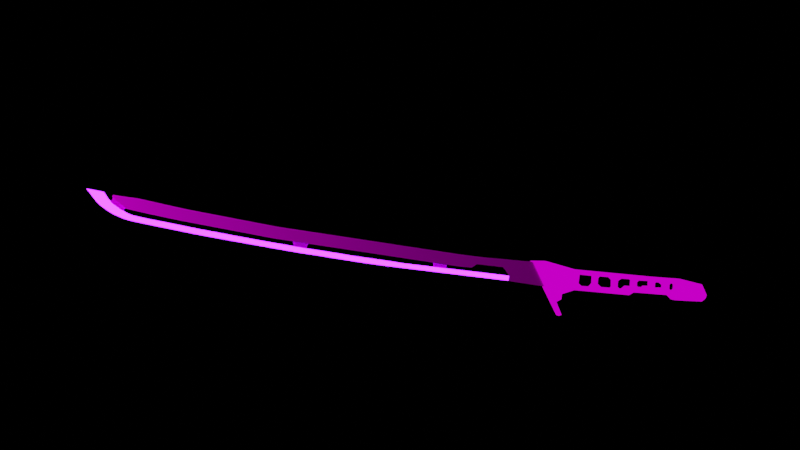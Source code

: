 # Source: ThermalKatana.blend  (saved by Blender 2.91.10; exported with 4.5.12 LTS)
import bpy
from mathutils import Matrix  # noqa: F401  (used for matrix-valued properties, if any)

bpy.ops.wm.read_factory_settings(use_empty=True)
scene = bpy.context.scene
scene.name = 'Scene'

# ---- collections
col_collection = bpy.data.collections.new('Collection'); scene.collection.children.link(col_collection)

# ---- images (referenced by path relative to the original .blend; pixels are not part of the script)
import os
ASSET_DIR = os.environ.get("B2B_ASSET_DIR", "")  # directory of the original .blend (textures are referenced by path, not embedded)
HERE = os.path.dirname(os.path.abspath(__file__))  # packed textures are extracted next to this script under _unpacked/

def load_image(name, relpath, width, height, colorspace="sRGB"):
    """Load a texture the original file referenced (path relative to the .blend, or extracted next to this script)."""
    p = next((c for c in (os.path.join(HERE, relpath), os.path.join(ASSET_DIR, relpath)) if relpath and os.path.exists(c)), "")
    if p:
        img = bpy.data.images.load(p, check_existing=True)
        img.name = name
    else:  # same state as the original file: an image datablock whose file is absent (Cycles renders it pink)
        img = bpy.data.images.new(name, width, height)
        img.source = "FILE"
        img.filepath = "//" + (relpath or name)
    img.colorspace_settings.name = colorspace
    return img
img_download__1__png = load_image('download (1).png', 'download (1).png', 1024, 1024, 'sRGB')

# ---- materials (node trees are filled in below, after node groups)
mat_handle = bpy.data.materials.new('handle')
mat_handle.use_transparent_shadow = False
mat_steel = bpy.data.materials.new('Steel')
mat_steel.use_transparent_shadow = False
mat_thermal = bpy.data.materials.new('Thermal')
mat_thermal.use_transparent_shadow = False

# ---- material node trees
mat_handle.use_nodes = True; mat_handle.node_tree.nodes.clear()
_N = mat_handle.node_tree.nodes; _L = mat_handle.node_tree.links
n0 = _N.new('ShaderNodeOutputMaterial'); n0.name = 'Material Output'; n0.location = (438, 175)
n1 = _N.new('ShaderNodeBackground'); n1.name = 'Background'; n1.location = (221, 138)
n1.inputs[1].default_value = 0.8
n2 = _N.new('ShaderNodeHueSaturation'); n2.name = 'Hue Saturation Value'; n2.location = (51, 25)
n2.inputs[1].default_value = 2.0
n2.inputs[2].default_value = 2.0
n3 = _N.new('ShaderNodeTexImage'); n3.name = 'Image Texture'; n3.location = (-355, 143)
n3.image = img_download__1__png
_L.new(n1.outputs[0], n0.inputs[0])
_L.new(n3.outputs[0], n1.inputs[0])
n0.is_active_output = True
mat_steel.use_nodes = True; mat_steel.node_tree.nodes.clear()
_N = mat_steel.node_tree.nodes; _L = mat_steel.node_tree.links
n0 = _N.new('ShaderNodeOutputMaterial'); n0.name = 'Material Output'; n0.location = (300, 300)
n1 = _N.new('ShaderNodeTexImage'); n1.name = 'Image Texture'; n1.location = (-365, 312)
n1.image = img_download__1__png
n2 = _N.new('ShaderNodeBsdfDiffuse'); n2.name = 'Diffuse BSDF'; n2.location = (36, 291)
n2.inputs[1].default_value = 1.0
_L.new(n1.outputs[0], n2.inputs[0])
_L.new(n2.outputs[0], n0.inputs[0])
n0.is_active_output = True
mat_thermal.use_nodes = True; mat_thermal.node_tree.nodes.clear()
_N = mat_thermal.node_tree.nodes; _L = mat_thermal.node_tree.links
n0 = _N.new('ShaderNodeOutputMaterial'); n0.name = 'Material Output'; n0.location = (287, 181)
n1 = _N.new('ShaderNodeEmission'); n1.name = 'Emission'; n1.location = (-12, 186)
n1.inputs[0].default_value = (0.04625, 0.001765, 0.1796, 1.0)
n1.inputs[1].default_value = 95.2
_L.new(n1.outputs[0], n0.inputs[0])
n0.is_active_output = True

# ---- world
world_world = bpy.data.worlds.new('World'); scene.world = world_world
world_world.use_nodes = True; world_world.node_tree.nodes.clear()
_N = world_world.node_tree.nodes; _L = world_world.node_tree.links
n0 = _N.new('ShaderNodeOutputWorld'); n0.name = 'World Output'; n0.location = (300, 300)
n1 = _N.new('ShaderNodeBackground'); n1.name = 'Background'; n1.location = (10, 300)
n1.inputs[0].default_value = (0.0, 0.0, 0.0, 1.0)
_L.new(n1.outputs[0], n0.inputs[0])
n0.is_active_output = True
world_world.color = (0.05088, 0.05088, 0.05088)
world_world.use_sun_shadow = False
world_world.sun_shadow_jitter_overblur = 0.0

# ---- cameras
cam_camera = bpy.data.cameras.new('Camera')
cam_camera.clip_end = 100.0
cam_camera.ortho_scale = 7.314

# ---- lights
light_light = bpy.data.lights.new('Light', 'POINT')
light_light.transmission_factor = 0.0
light_light.energy = 1000.0
light_light.shadow_soft_size = 0.1
light_light.shadow_maximum_resolution = 0.006
light_light.use_absolute_resolution = True

# ---- meshes
me_cube = bpy.data.meshes.new('Cube')
me_cube.from_pydata([(10.6, 1.01, -1.004), (10.6, -1.0, -1.0), (8.599, 1.01, -1.004), (8.599, -1.0, -1.0), (10.6, 2.106, 0.2328), (8.599, 2.107, 0.2322), (10.6, -1.505, -2.841), (8.599, -1.505, -2.841), (10.6, 2.353, 1.007), (10.6, 2.388, 0.375), (8.599, 2.353, 1.007), (8.599, 2.388, 0.3749), (10.6, 3.606, -0.6302), (10.6, 2.988, -0.6952), (8.599, 3.606, -0.6302), (8.599, 2.988, -0.6952), (10.6, 3.617, -1.222), (10.6, 3.051, -2.007), (8.599, 3.617, -1.222), (8.599, 3.051, -2.007), (10.6, 2.646, -0.7999), (8.599, 2.646, -0.7999), (10.6, 2.107, 0.2325), (8.599, 2.107, 0.2325), (10.6, -0.465, -2.667), (8.599, -0.465, -2.667), (10.6, 1.01, -1.004), (8.599, 1.01, -1.004), (10.6, -0.4638, -2.667), (8.599, -0.4638, -2.667), (10.6, -1.889, 1.036), (10.6, -2.52, 0.0004282), (8.599, -1.889, 1.036), (8.599, -2.52, 0.0004282), (10.6, -3.634, 0.7291), (10.6, -3.446, -0.1458), (8.599, -3.634, 0.7291), (8.599, -3.446, -0.1458), (10.6, -2.123, -0.8827), (8.599, -2.123, -0.8827), (10.6, -2.244, -0.2023), (8.599, -2.244, -0.2023), (10.6, -3.265, -1.395), (10.6, -2.277, -1.22), (8.599, -2.277, -1.22), (10.6, -4.524, 0.5953), (8.599, -4.524, 0.5953), (8.599, -3.265, -1.395), (10.6, -3.605, -0.4227), (8.599, -3.605, -0.4227), (10.6, -6.467, 0.2818), (10.6, -3.956, -0.6744), (8.599, -6.467, 0.2818), (8.599, -3.956, -0.6744), (8.599, -3.272, -1.39), (10.6, -3.49, -1.106), (8.599, -3.49, -1.106), (10.6, -3.903, -1.267), (8.599, -3.903, -1.267), (8.599, -3.113, -2.263), (10.6, -3.113, -2.263), (10.6, -3.272, -1.39), (10.6, -1.505, -2.842), (8.599, -1.505, -2.842), (10.6, -1.976, -2.921), (8.599, -1.976, -2.921), (10.6, -5.245, -2.616), (8.599, -5.245, -2.616), (10.6, -4.087, -0.6257), (8.599, -4.087, -0.6257), (10.6, -4.361, -1.724), (8.599, -4.361, -1.724), (10.6, -4.382, -0.7212), (8.599, -4.382, -0.7212), (10.6, -4.301, -1.246), (8.599, -4.301, -1.246), (10.6, -4.995, -0.2801), (8.599, -4.995, -0.2801), (10.6, -5.244, -2.615), (8.599, -5.244, -2.615), (10.6, -5.163, -1.418), (8.599, -5.163, -1.418), (10.6, -6.906, -2.864), (8.599, -6.906, -2.864), (10.6, -5.398, -1.661), (8.599, -5.398, -1.661), (8.599, -6.284, -0.7726), (10.6, -6.284, -0.7726), (10.6, -6.158, -1.495), (8.599, -6.158, -1.495), (10.6, -5.07, -0.4046), (8.599, -5.07, -0.4046), (10.6, -6.466, 0.2812), (8.599, -6.466, 0.2812), (10.6, -6.113, -0.5648), (8.599, -6.113, -0.5648), (10.6, -21.18, -1.789), (8.599, -21.18, -1.789), (8.599, -7.818, -1.724), (8.599, -6.907, -2.859), (10.6, -7.818, -1.724), (10.6, -6.907, -2.859), (10.6, -7.993, -2.024), (10.6, -6.905, -2.858), (8.599, -7.993, -2.024), (8.599, -6.905, -2.858), (8.599, -9.177, -2.219), (10.6, -6.853, -1.512), (10.6, -9.177, -2.219), (8.599, -6.853, -1.512), (10.6, -9.752, -3.314), (8.599, -9.752, -3.314), (8.599, -9.469, -1.993), (10.6, -9.469, -1.993), (10.6, -9.87, -1.98), (8.599, -9.87, -1.98), (8.599, -9.596, -1.403), (10.6, -9.596, -1.403), (8.599, -10.25, -1.149), (8.599, -9.354, -0.996), (10.6, -9.354, -0.996), (10.6, -10.55, -0.8883), (8.599, -10.55, -0.8883), (8.599, -7.04, -0.5906), (10.6, -7.04, -0.5906), (10.6, -10.12, -2.327), (8.599, -10.12, -2.327), (10.6, -9.752, -3.314), (8.599, -9.752, -3.314), (10.6, -11.1, -2.486), (8.599, -11.1, -2.486), (10.6, -10.52, -3.995), (8.599, -10.52, -3.995), (10.6, -11.61, -3.14), (8.599, -11.61, -3.14), (10.6, -12.42, -3.303), (8.599, -12.42, -3.303), (10.6, -10.31, -1.194), (8.599, -10.31, -1.194), (10.6, -10.75, -1.111), (8.599, -10.75, -1.111), (10.6, -12.71, -1.071), (10.6, -12.57, -1.411), (8.599, -12.57, -1.411), (10.6, -14.57, -1.229), (8.599, -14.57, -1.229), (10.6, -13.19, -3.703), (8.599, -13.19, -3.703), (10.6, -13.54, -3.231), (8.599, -13.54, -3.231), (10.6, -13.68, -3.475), (8.599, -13.68, -3.475), (10.6, -12.91, -3.029), (8.599, -12.91, -3.029), (10.6, -13.81, -2.026), (8.599, -13.81, -2.026), (10.6, -13.08, -1.965), (8.599, -13.08, -1.965), (10.6, -14.45, -1.628), (8.599, -14.45, -1.628), (8.599, -17.67, -4.747), (10.6, -16.58, -1.946), (8.599, -16.58, -1.946), (10.6, -17.24, -3.453), (8.599, -17.24, -3.453), (10.6, -16.78, -2.375), (8.599, -16.78, -2.375), (10.6, -17.63, -4.162), (8.599, -17.63, -4.162), (10.6, -16.62, -3.356), (8.599, -16.62, -3.356), (8.599, -20.55, -5.416), (10.6, -20.55, -5.416), (10.6, -15.78, -3.809), (8.599, -15.78, -3.809), (10.6, -17.67, -4.747), (8.599, -20.77, -4.556), (8.599, -20.09, -4.04), (10.6, -20.09, -4.04), (10.6, -19.35, -4.469), (8.599, -19.35, -4.469), (10.6, -26.73, -1.558), (10.6, -17.5, -2.116), (8.599, -17.5, -2.116), (8.599, -26.73, -1.558), (8.599, -25.84, -4.695), (10.6, -20.26, -2.482), (8.599, -20.26, -2.482), (8.599, -17.61, -1.487), (8.599, -21.18, -1.789), (10.6, -21.18, -1.789), (10.6, -17.61, -1.487), (10.6, -25.96, -6.093), (8.599, -25.96, -6.093), (8.599, -29.17, -2.105), (10.6, -29.17, -2.105), (10.6, -21.79, -10.27), (8.599, -21.79, -10.27), (10.6, -22.22, -10.56), (8.599, -22.22, -10.56), (10.6, -22.6, -6.626), (10.6, -25.84, -4.695), (8.599, -22.6, -6.627), (10.6, -22.49, -7.555), (10.6, -23.27, -8.231), (8.599, -23.27, -8.231), (8.599, -22.49, -7.555)], [], [(2, 0, 1, 3), (0, 2, 5, 4), (4, 5, 11, 9), (141, 144, 145, 122, 121), (101, 110, 111, 99), (14, 12, 16, 18), (9, 11, 15, 13), (10, 8, 12, 14), (149, 155, 159, 162, 188, 145, 157, 153, 136, 134, 130, 126, 138, 118, 119, 116, 112, 106, 104, 98, 109, 99, 111, 115, 128, 132, 171, 147, 160, 168, 170, 174, 151), (19, 18, 16, 17), (8, 30, 34, 45, 50, 51, 48, 35, 31, 40, 38, 43, 42, 6, 28, 26, 1, 0, 4, 9, 13, 20, 22, 24, 17, 16, 12), (20, 21, 23, 22), (10, 32, 30, 8), (13, 15, 21, 20), (22, 23, 25, 24), (27, 26, 28, 29), (6, 7, 29, 28), (3, 1, 26, 27), (131, 172, 171, 132), (38, 39, 44, 43), (47, 42, 43, 44), (85, 89, 86, 83, 79, 81), (33, 31, 35, 37), (157, 145, 144, 156), (39, 38, 40, 41), (7, 6, 42, 47), (31, 33, 41, 40), (37, 35, 48, 49), (51, 50, 52, 53), (48, 49, 56, 55), (56, 55, 61, 54), (76, 92, 93, 77, 69, 53, 51, 68), (61, 54, 63, 62), (59, 60, 64, 65), (62, 63, 65, 64), (46, 52, 50, 45, 34, 30, 32, 36), (58, 57, 66, 67), (73, 72, 74, 75), (19, 25, 23, 21, 15, 11, 5, 2, 3, 27, 29, 7, 47, 44, 39, 41, 33, 37, 49, 53, 52, 46, 36, 32, 10, 14, 18), (71, 79, 78, 70, 57, 58), (72, 73, 91, 90), (75, 74, 80, 81), (78, 79, 83, 82), (81, 80, 84, 85), (87, 86, 89, 88), (82, 83, 86, 87), (85, 84, 88, 89), (91, 90, 94, 95), (87, 86, 99, 101), (124, 123, 109, 107), (95, 94, 87, 86), (17, 24, 25, 19), (97, 96, 124, 123), (87, 124, 107, 103), (107, 109, 98, 100), (86, 87, 103, 105), (123, 86, 105, 109), (106, 108, 102, 104), (100, 98, 104, 102), (60, 59, 67, 66), (111, 110, 114, 115), (108, 106, 112, 113), (113, 112, 116, 117), (117, 116, 119, 120), (122, 121, 124, 123), (120, 119, 123, 124), (63, 54, 56, 49, 53, 69, 77, 93, 97, 123, 86, 95, 91, 73, 75, 81, 79, 71, 58, 67, 59, 65), (126, 125, 137, 138), (115, 114, 127, 128), (125, 126, 130, 129), (128, 127, 131, 132), (129, 130, 134, 133), (92, 96, 97, 93), (133, 134, 136, 135), (140, 139, 142, 143), (138, 137, 139, 140), (143, 142, 156, 157), (144, 145, 188, 191), (144, 145, 157, 156), (142, 141, 144, 156), (171, 172, 146, 147), (148, 149, 151, 150), (149, 148, 154, 155), (135, 136, 153, 152), (152, 153, 157, 156), (155, 154, 158, 159), (150, 151, 174, 173), (51, 48, 55, 61, 62, 64, 60, 66, 57, 70, 78, 82, 87, 88, 84, 80, 74, 72, 90, 76, 68), (162, 161, 165, 166), (118, 138, 140, 143, 157, 145, 122, 123, 119), (159, 158, 161, 162), (163, 164, 168, 167), (191, 188, 164, 163), (161, 191, 163, 165), (152, 156, 144, 191, 161, 158, 154, 148, 150, 173, 169, 165, 163, 167, 175, 146, 172, 131, 127, 114, 110, 101, 107, 100, 102, 108, 113, 117, 120, 124, 121, 141, 142, 139, 137, 125, 129, 133, 135), (175, 172, 171, 160, 147, 146), (166, 165, 169, 170), (170, 169, 173, 174), (175, 167, 179, 172), (168, 167, 179, 180), (168, 160, 171, 180), (179, 180, 177, 178), (171, 180, 177, 176), (166, 170, 168, 164, 188, 162), (178, 177, 187, 186), (181, 184, 194, 195), (192, 201, 196, 198), (187, 186, 182, 183), (201, 181, 195, 192), (182, 183, 188, 191), (181, 182, 191, 190), (184, 181, 190, 189), (188, 191, 190, 189), (192, 193, 194, 195), (87, 124, 96, 92, 76, 90, 94), (192, 193, 199, 198), (196, 197, 199, 198), (201, 185, 197, 196), (185, 201, 204, 205), (171, 172, 200, 202), (206, 203, 204, 205), (193, 194, 184, 189, 188, 183, 187, 177, 176, 171, 202, 206, 205, 185, 197, 199), (202, 200, 203, 206), (200, 203, 204, 201, 181, 182, 186, 178, 179, 172)])
_uv = me_cube.uv_layers.new(name='UVMap')
_uv.uv.foreach_set('vector', [0.7517, 0.6189, 0.476, 0.5977, 0.4928, 0.7581, 0.7241, 0.7759, 0.476, 0.5977, 0.7517, 0.6189, 0.7038, 0.5117, 0.531, 0.4984, 0.531, 0.4984, 0.7038, 0.5117, 0.7017, 0.4873, 0.5347, 0.4745, 0.5176, 1.688, 0.5148, 1.837, 0.6285, 1.846, 0.6449, 1.525, 0.5205, 1.515, 0.4058, 1.244, 0.4016, 1.475, 0.7659, 1.503, 0.7775, 1.273, 0.7643, 0.4093, 0.4778, 0.3872, 0.4135, 0.3894, 0.8281, 0.4213, 0.5347, 0.4745, 0.7017, 0.4873, 0.7594, 0.4587, 0.4793, 0.4371, 0.6863, 0.4803, 0.5505, 0.4698, 0.4778, 0.3872, 0.7643, 0.4093, 0.6941, 1.797, 0.6471, 1.798, 0.6353, 1.842, 0.6286, 2.015, 0.6167, 2.09, 0.6285, 1.846, 0.6506, 1.74, 0.6906, 1.744, 0.7146, 1.711, 0.715, 1.644, 0.6842, 1.593, 0.6873, 1.513, 0.6519, 1.51, 0.6513, 1.505, 0.6538, 1.432, 0.6612, 1.457, 0.6801, 1.456, 0.6924, 1.437, 0.696, 1.341, 0.6851, 1.323, 0.6861, 1.243, 0.7775, 1.273, 0.7659, 1.503, 0.676, 1.488, 0.7659, 1.503, 0.8476, 1.58, 0.77, 2.387, 0.7353, 1.778, 0.7535, 2.149, 0.6978, 2.133, 0.6657, 2.04, 0.7004, 1.982, 0.708, 1.812, 0.9538, 0.4865, 0.8281, 0.4213, 0.4135, 0.3894, 0.2841, 0.4349, 0.5505, 0.4698, 0.5515, 0.8054, 0.5465, 0.9474, 0.5443, 1.019, 0.5391, 1.177, 0.5182, 0.9896, 0.5245, 0.9589, 0.5309, 0.9431, 0.5332, 0.868, 0.5279, 0.8484, 0.5047, 0.8463, 0.4892, 0.8619, 0.486, 0.9422, 0.2595, 0.805, 0.2616, 0.7204, 0.476, 0.5977, 0.4928, 0.7581, 0.476, 0.5977, 0.531, 0.4984, 0.5347, 0.4745, 0.4793, 0.4371, 0.4747, 0.4653, 0.531, 0.4984, 0.2615, 0.7205, 0.2841, 0.4349, 0.4135, 0.3894, 0.4778, 0.3872, 0.4747, 0.4653, 0.7621, 0.4875, 0.7038, 0.5117, 0.531, 0.4984, 0.6863, 0.4803, 0.6625, 0.814, 0.5515, 0.8054, 0.5505, 0.4698, 0.4793, 0.4371, 0.7594, 0.4587, 0.7621, 0.4875, 0.4747, 0.4653, 0.531, 0.4984, 0.7038, 0.5117, -0.4268, 0.6674, 0.2615, 0.7205, 0.7517, 0.6189, 0.476, 0.5977, 0.2616, 0.7204, -0.4269, 0.6673, 0.2595, 0.805, -0.4306, 0.7519, -0.4269, 0.6673, 0.2616, 0.7204, 0.7241, 0.7759, 0.4928, 0.7581, 0.476, 0.5977, 0.7517, 0.6189, 0.3151, 1.539, 0.3373, 2.354, 0.77, 2.387, 0.8476, 1.58, 0.5047, 0.8463, 0.7062, 0.8618, 0.7206, 0.8797, 0.4892, 0.8619, 0.7182, 0.9601, 0.486, 0.9422, 0.4892, 0.8619, 0.7206, 0.8797, 0.7071, 1.132, 0.6919, 1.188, 0.6688, 1.187, 0.7782, 1.273, 0.7872, 1.139, 0.6984, 1.109, 0.6764, 0.879, 0.5332, 0.868, 0.5309, 0.9431, 0.6735, 0.9541, 0.6506, 1.74, 0.6285, 1.846, 0.5148, 1.837, 0.5001, 1.728, 0.7062, 0.8618, 0.5047, 0.8463, 0.5279, 0.8484, 0.683, 0.8604, -0.4306, 0.7519, 0.2595, 0.805, 0.486, 0.9422, 0.7182, 0.9601, 0.5332, 0.868, 0.6764, 0.879, 0.683, 0.8604, 0.5279, 0.8484, 0.6735, 0.9541, 0.5309, 0.9431, 0.5245, 0.9589, 0.6789, 0.9708, 0.5182, 0.9896, 0.5391, 1.177, 0.6494, 1.186, 0.6831, 1.002, 0.5245, 0.9589, 0.6789, 0.9708, 0.702, 0.9728, 0.5013, 0.9573, 0.702, 0.9728, 0.5013, 0.9573, 0.4864, 0.9427, 0.7179, 0.9605, 0.5294, 1.067, 0.5391, 1.177, 0.6494, 1.186, 0.6665, 1.078, 0.6807, 1.012, 0.6831, 1.002, 0.5182, 0.9896, 0.5198, 0.9995, 0.4864, 0.9427, 0.7179, 0.9605, -0.4305, 0.7519, 0.2593, 0.805, 0.7946, 0.9657, 0.4097, 0.936, 0.2583, 0.8433, -0.4321, 0.7901, 0.2593, 0.805, -0.4305, 0.7519, -0.4321, 0.7901, 0.2583, 0.8433, 0.655, 1.028, 0.6494, 1.186, 0.5391, 1.177, 0.5443, 1.019, 0.5465, 0.9474, 0.5515, 0.8054, 0.6625, 0.814, 0.6578, 0.9559, 0.7048, 1.008, 0.4962, 0.9918, 0.4052, 1.109, 0.7872, 1.139, 0.6811, 1.037, 0.5177, 1.024, 0.499, 1.023, 0.6998, 1.039, 0.9538, 0.4865, 0.9568, 0.774, 0.7038, 0.5117, 0.7621, 0.4875, 0.7594, 0.4587, 0.7017, 0.4873, 0.7038, 0.5117, 0.7517, 0.6189, 0.7241, 0.7759, 0.7517, 0.6189, 0.9567, 0.7739, 0.953, 0.8584, 0.7182, 0.9601, 0.7206, 0.8797, 0.7062, 0.8618, 0.683, 0.8604, 0.6764, 0.879, 0.6735, 0.9541, 0.6789, 0.9708, 0.6831, 1.002, 0.6494, 1.186, 0.655, 1.028, 0.6578, 0.9559, 0.6625, 0.814, 0.6863, 0.4803, 0.7643, 0.4093, 0.8281, 0.4213, 0.7234, 1.052, 0.7872, 1.139, 0.4053, 1.109, 0.4747, 1.033, 0.4962, 0.9918, 0.7048, 1.008, 0.5177, 1.024, 0.6811, 1.037, 0.6686, 1.086, 0.5268, 1.075, 0.6998, 1.039, 0.499, 1.023, 0.4956, 1.094, 0.6984, 1.109, 0.4053, 1.109, 0.7872, 1.139, 0.7782, 1.273, 0.4051, 1.244, 0.6984, 1.109, 0.4956, 1.094, 0.4854, 1.115, 0.7071, 1.132, 0.5197, 1.175, 0.6688, 1.187, 0.6919, 1.188, 0.4967, 1.173, 0.4051, 1.244, 0.7782, 1.273, 0.6688, 1.187, 0.5197, 1.175, 0.7071, 1.132, 0.4854, 1.115, 0.4967, 1.173, 0.6919, 1.188, 0.6686, 1.086, 0.5268, 1.075, 0.5243, 1.159, 0.6653, 1.17, 0.5197, 1.175, 0.6688, 1.187, 0.7775, 1.273, 0.4058, 1.244, 0.5246, 1.233, 0.6601, 1.244, 0.6861, 1.243, 0.4988, 1.229, 0.6653, 1.17, 0.5243, 1.159, 0.5197, 1.175, 0.6688, 1.187, 0.2841, 0.4349, 0.2615, 0.7205, -0.4268, 0.6674, 0.9538, 0.4865, 0.6034, 2.375, 0.5038, 2.368, 0.5246, 1.233, 0.6601, 1.244, 0.5197, 1.175, 0.5246, 1.233, 0.4988, 1.229, 0.4058, 1.244, 0.4988, 1.229, 0.6861, 1.243, 0.6851, 1.323, 0.4943, 1.308, 0.6688, 1.187, 0.5197, 1.175, 0.4058, 1.244, 0.7775, 1.273, 0.6601, 1.244, 0.6688, 1.187, 0.7775, 1.273, 0.6861, 1.243, 0.6924, 1.437, 0.4792, 1.421, 0.4822, 1.325, 0.696, 1.341, 0.4943, 1.308, 0.6851, 1.323, 0.696, 1.341, 0.4822, 1.325, 0.4097, 0.936, 0.7946, 0.9657, 0.7872, 1.139, 0.4052, 1.109, 0.7659, 1.503, 0.4016, 1.475, 0.4921, 1.474, 0.676, 1.488, 0.4792, 1.421, 0.6924, 1.437, 0.6801, 1.456, 0.4902, 1.442, 0.4902, 1.442, 0.6801, 1.456, 0.6612, 1.457, 0.5089, 1.445, 0.5089, 1.445, 0.6612, 1.457, 0.6538, 1.432, 0.5179, 1.421, 0.6449, 1.525, 0.5205, 1.515, 0.5246, 1.233, 0.6601, 1.244, 0.5179, 1.421, 0.6538, 1.432, 0.6601, 1.244, 0.5246, 1.233, 0.9531, 0.8585, 0.7179, 0.9605, 0.702, 0.9728, 0.6789, 0.9708, 0.6831, 1.002, 0.6807, 1.012, 0.6665, 1.078, 0.6494, 1.186, 0.6034, 2.375, 0.6601, 1.244, 0.6688, 1.187, 0.6653, 1.17, 0.6686, 1.086, 0.6811, 1.037, 0.6998, 1.039, 0.6984, 1.109, 0.7872, 1.139, 0.7234, 1.052, 0.7048, 1.008, 0.7872, 1.139, 0.7946, 0.9657, 0.9515, 0.8967, 0.6873, 1.513, 0.4791, 1.497, 0.5146, 1.5, 0.6519, 1.51, 0.676, 1.488, 0.4921, 1.474, 0.4016, 1.475, 0.7659, 1.503, 0.4791, 1.497, 0.6873, 1.513, 0.6842, 1.593, 0.4767, 1.577, 0.7659, 1.503, 0.4016, 1.475, 0.3151, 1.539, 0.8476, 1.58, 0.4767, 1.577, 0.6842, 1.593, 0.715, 1.644, 0.4426, 1.624, 0.5391, 1.177, 0.5038, 2.368, 0.6034, 2.375, 0.6494, 1.186, 0.4426, 1.624, 0.715, 1.644, 0.7146, 1.711, 0.4385, 1.689, 0.6476, 1.543, 0.5165, 1.533, 0.5117, 1.681, 0.6424, 1.691, 0.6519, 1.51, 0.5146, 1.5, 0.5165, 1.533, 0.6476, 1.543, 0.6424, 1.691, 0.5117, 1.681, 0.5001, 1.728, 0.6506, 1.74, 0.5148, 1.837, 0.6285, 1.846, 0.6167, 2.09, 0.51, 2.081, 0.5148, 1.837, 0.6285, 1.846, 0.6506, 1.74, 0.5001, 1.728, 0.5117, 1.681, 0.5176, 1.688, 0.5148, 1.837, 0.5001, 1.728, 0.77, 2.387, 0.3373, 2.354, 0.4133, 1.753, 0.7353, 1.778, 0.453, 1.778, 0.6941, 1.797, 0.708, 1.812, 0.4381, 1.791, 0.6941, 1.797, 0.453, 1.778, 0.4996, 1.787, 0.6471, 1.798, 0.4385, 1.689, 0.7146, 1.711, 0.6906, 1.744, 0.4601, 1.726, 0.4601, 1.726, 0.6906, 1.744, 0.6506, 1.74, 0.5001, 1.728, 0.6471, 1.798, 0.4996, 1.787, 0.5084, 1.832, 0.6353, 1.842, 0.4381, 1.791, 0.708, 1.812, 0.7004, 1.982, 0.4341, 1.961, 0.5182, 0.9896, 0.5245, 0.9589, 0.5013, 0.9573, 0.4864, 0.9427, 0.2593, 0.805, 0.2583, 0.8433, 0.4097, 0.936, 0.4052, 1.109, 0.4962, 0.9918, 0.4747, 1.033, 0.4053, 1.109, 0.4051, 1.244, 0.5197, 1.175, 0.4967, 1.173, 0.4854, 1.115, 0.4956, 1.094, 0.499, 1.023, 0.5177, 1.024, 0.5268, 1.075, 0.5294, 1.067, 0.5198, 0.9995, 0.6286, 2.015, 0.5033, 2.005, 0.495, 2.026, 0.6354, 2.037, 0.6513, 1.505, 0.6519, 1.51, 0.6476, 1.543, 0.6424, 1.691, 0.6506, 1.74, 0.6285, 1.846, 0.6449, 1.525, 0.6601, 1.244, 0.6538, 1.432, 0.6353, 1.842, 0.5084, 1.832, 0.5033, 2.005, 0.6286, 2.015, 0.4633, 2.075, 0.6636, 2.09, 0.6978, 2.133, 0.4264, 2.112, 0.51, 2.081, 0.6167, 2.09, 0.6636, 2.09, 0.4633, 2.075, 0.5033, 2.005, 0.51, 2.081, 0.4633, 2.075, 0.495, 2.026, 0.4601, 1.726, 0.5001, 1.728, 0.5148, 1.837, 0.51, 2.081, 0.5033, 2.005, 0.5084, 1.832, 0.4996, 1.787, 0.453, 1.778, 0.4381, 1.791, 0.4341, 1.961, 0.4646, 2.025, 0.495, 2.026, 0.4633, 2.075, 0.4264, 2.112, 0.3699, 2.119, 0.4133, 1.753, 0.3373, 2.354, 0.3151, 1.539, 0.4016, 1.475, 0.4921, 1.474, 0.4016, 1.475, 0.4058, 1.244, 0.4988, 1.229, 0.4943, 1.308, 0.4822, 1.325, 0.4792, 1.421, 0.4902, 1.442, 0.5089, 1.445, 0.5179, 1.421, 0.5246, 1.233, 0.5205, 1.515, 0.5176, 1.688, 0.5117, 1.681, 0.5165, 1.533, 0.5146, 1.5, 0.4791, 1.497, 0.4767, 1.577, 0.4426, 1.624, 0.4385, 1.689, 0.3699, 2.119, 0.3373, 2.354, 0.77, 2.387, 0.7535, 2.149, 0.7353, 1.778, 0.4133, 1.753, 0.6354, 2.037, 0.495, 2.026, 0.4646, 2.025, 0.6657, 2.04, 0.6657, 2.04, 0.4646, 2.025, 0.4341, 1.961, 0.7004, 1.982, 0.3699, 2.119, 0.4264, 2.112, 0.4207, 2.252, 0.3373, 2.354, 0.6978, 2.133, 0.4264, 2.112, 0.4207, 2.252, 0.6939, 2.273, 0.6978, 2.133, 0.7535, 2.149, 0.77, 2.387, 0.6939, 2.273, 0.4207, 2.252, 0.6939, 2.273, 0.66, 2.323, 0.451, 2.307, 0.77, 2.387, 0.6939, 2.273, 0.66, 2.323, 0.6794, 2.386, 0.6354, 2.037, 0.6657, 2.04, 0.6978, 2.133, 0.6636, 2.09, 0.6167, 2.09, 0.6286, 2.015, 0.451, 2.307, 0.66, 2.323, 0.6169, 2.313, 0.4946, 2.303, 0.4992, 2.803, 0.5782, 2.809, 0.5723, 3.009, 0.4914, 3.003, 0.3557, 2.793, 0.4483, 2.771, -0.08863, 2.485, -0.09272, 2.523, 0.6169, 2.313, 0.4946, 2.303, 0.5005, 2.08, 0.6263, 2.089, 0.4483, 2.771, 0.4992, 2.803, 0.4914, 3.003, 0.3557, 2.793, 0.5005, 2.08, 0.6263, 2.089, 0.6167, 2.09, 0.51, 2.081, 0.4992, 2.803, 0.5005, 2.08, 0.51, 2.081, 0.5038, 2.368, 0.5782, 2.809, 0.4992, 2.803, 0.5038, 2.368, 0.6033, 2.375, 0.6167, 2.09, 0.51, 2.081, 0.5038, 2.368, 0.6033, 2.375, 0.3557, 2.793, 0.7217, 2.821, 0.5723, 3.009, 0.4914, 3.003, 0.5197, 1.175, 0.5246, 1.233, 0.5038, 2.368, 0.5391, 1.177, 0.5294, 1.067, 0.5268, 1.075, 0.5243, 1.159, 0.3557, 2.793, -0.662, 2.715, -0.1975, 2.515, -0.09272, 2.523, -0.08863, 2.485, -0.1989, 2.476, -0.1975, 2.515, -0.09272, 2.523, 0.4483, 2.771, -0.7526, 2.679, -0.1989, 2.476, -0.08863, 2.485, 0.631, 2.785, 0.4483, 2.771, -0.02675, 2.579, -0.2669, 2.561, 0.77, 2.387, 0.3373, 2.354, 0.1623, 2.519, -0.4509, 2.471, -0.3056, 2.487, 0.01673, 2.512, -0.02675, 2.579, -0.2669, 2.561, 0.7217, 2.821, 0.5723, 3.009, 0.5782, 2.809, 0.6033, 2.375, 0.6167, 2.09, 0.6263, 2.089, 0.6169, 2.313, 0.66, 2.323, 0.6794, 2.386, 0.77, 2.387, 0.9328, 2.578, 1.078, 2.594, 1.117, 2.667, 0.631, 2.785, 1.185, 2.583, 1.186, 2.621, -0.4509, 2.471, 0.1623, 2.519, 0.01673, 2.512, -0.3056, 2.487, 0.1623, 2.519, 0.01673, 2.512, -0.02675, 2.579, 0.4483, 2.771, 0.4992, 2.803, 0.5005, 2.08, 0.4946, 2.303, 0.451, 2.307, 0.4207, 2.252, 0.3373, 2.354])
me_cube.materials.append(mat_handle)
me_cube.use_remesh_preserve_volume = False
me_cube.use_remesh_preserve_attributes = False
me_cube.use_mirror_vertex_groups = False
me_cube.update()
me_cube_001 = bpy.data.meshes.new('Cube.001')
me_cube_001.from_pydata([(-1.0, -3.748, -0.8896), (-1.0, -1.215, 1.422), (-1.0, 0.03776, -1.525), (-1.0, 0.761, 1.112), (1.0, -3.748, -0.8896), (1.0, -1.215, 1.422), (1.0, 0.03776, -1.525), (1.0, 0.761, 1.112), (-1.0, 2.201, 0.8868), (-1.0, 1.632, -1.775), (1.0, 1.632, -1.775), (1.0, 2.201, 0.8868), (-1.0, 8.594, -0.1143), (-1.0, 8.046, -2.699), (1.0, 8.046, -2.699), (1.0, 8.594, -0.1143), (-1.0, -6.8, 1.441), (-1.0, -6.627, 1.825), (1.0, -6.627, 1.825), (1.0, -6.8, 1.441), (-1.0, 28.41, -2.569), (-1.0, 27.86, -5.154), (1.0, 27.86, -5.154), (1.0, 28.41, -2.569), (-1.0, 69.2, -5.991), (-1.0, 68.67, -8.639), (1.0, 68.67, -8.639), (1.0, 69.2, -5.991), (-1.0, 74.73, -6.31), (-1.0, 71.66, -8.729), (1.0, 71.66, -8.729), (1.0, 74.73, -6.31), (-1.0, 85.36, -6.576), (1.0, 88.28, -11.86), (1.0, 85.36, -6.576), (1.0, 78.66, -8.174), (1.0, 72.79, -7.878), (1.0, 80.21, -10.04), (1.0, 87.31, -11.79), (1.0, 80.17, -11.15)], [(33, 38)], [(0, 1, 3, 2), (7, 6, 10, 11), (6, 7, 5, 4), (0, 4, 19, 16), (2, 6, 4, 0), (7, 3, 1, 5), (11, 10, 14, 15), (6, 2, 9, 10), (3, 7, 11, 8), (2, 3, 8, 9), (14, 13, 21, 22), (10, 9, 13, 14), (8, 11, 15, 12), (9, 8, 12, 13), (19, 18, 17, 16), (5, 1, 17, 18), (4, 5, 18, 19), (1, 0, 16, 17), (23, 22, 26, 27), (12, 15, 23, 20), (13, 12, 20, 21), (15, 14, 22, 23), (24, 27, 31, 28), (22, 21, 25, 26), (20, 23, 27, 24), (21, 20, 24, 25), (28, 31, 34, 32), (25, 24, 28, 29), (27, 26, 30, 36, 31), (31, 36, 35, 34), (39, 33, 34, 35, 37)])
_uv = me_cube_001.uv_layers.new(name='UVMap')
_uv.uv.foreach_set('vector', [0.2878, 0.6301, 0.3005, 0.6498, 0.311, 0.6485, 0.3079, 0.6272, 0.311, 0.6485, 0.3079, 0.6272, 0.3164, 0.6261, 0.3187, 0.6475, 0.3079, 0.6272, 0.311, 0.6485, 0.3005, 0.6498, 0.2878, 0.6301, 0.5302, 0.27, 0.5408, 0.2712, 0.5416, 0.247, 0.531, 0.2459, 0.5292, 0.3, 0.5397, 0.3011, 0.5408, 0.2712, 0.5302, 0.27, 0.5395, 0.3068, 0.529, 0.3057, 0.5295, 0.2901, 0.5401, 0.2912, 0.3187, 0.6475, 0.3164, 0.6261, 0.3504, 0.6225, 0.3526, 0.6432, 0.5397, 0.3011, 0.5292, 0.3, 0.5288, 0.3126, 0.5393, 0.3137, 0.529, 0.3057, 0.5395, 0.3068, 0.5391, 0.3182, 0.5286, 0.3171, 0.3079, 0.6272, 0.311, 0.6485, 0.3187, 0.6475, 0.3164, 0.6261, 0.5376, 0.3645, 0.527, 0.3634, 0.5217, 0.5202, 0.5322, 0.5213, 0.5393, 0.3137, 0.5288, 0.3126, 0.527, 0.3634, 0.5376, 0.3645, 0.5286, 0.3171, 0.5391, 0.3182, 0.5374, 0.3688, 0.5269, 0.3677, 0.3164, 0.6261, 0.3187, 0.6475, 0.3526, 0.6432, 0.3504, 0.6225, 0.527, 0.6744, 0.5269, 0.6774, 0.5164, 0.6763, 0.5165, 0.6733, 0.5401, 0.2912, 0.5295, 0.2901, 0.531, 0.2472, 0.5415, 0.2484, 0.2878, 0.6301, 0.3005, 0.6498, 0.2719, 0.6499, 0.271, 0.6468, 0.3005, 0.6498, 0.2878, 0.6301, 0.271, 0.6468, 0.2719, 0.6499, 0.4578, 0.6351, 0.4556, 0.6143, 0.6717, 0.6099, 0.6738, 0.6312, 0.5269, 0.3677, 0.5374, 0.3688, 0.5321, 0.5257, 0.5215, 0.5245, 0.3504, 0.6225, 0.3526, 0.6432, 0.4578, 0.6351, 0.4556, 0.6143, 0.3526, 0.6432, 0.3504, 0.6225, 0.4556, 0.6143, 0.4578, 0.6351, 0.5105, 0.8474, 0.5211, 0.8485, 0.5196, 0.8922, 0.509, 0.8911, 0.5322, 0.5213, 0.5217, 0.5202, 0.5107, 0.8432, 0.5212, 0.8443, 0.5215, 0.5245, 0.5321, 0.5257, 0.5211, 0.8485, 0.5105, 0.8474, 0.4556, 0.6143, 0.4578, 0.6351, 0.6738, 0.6312, 0.6717, 0.6099, 0.509, 0.8911, 0.5196, 0.8922, 0.5167, 0.9764, 0.5062, 0.9752, 0.6717, 0.6099, 0.6738, 0.6312, 0.703, 0.6318, 0.6875, 0.6109, 0.6738, 0.6312, 0.6717, 0.6099, 0.6875, 0.6109, 0.6932, 0.6183, 0.703, 0.6318, 0.703, 0.6318, 0.6932, 0.6183, 0.7242, 0.6193, 0.7591, 0.6357, 0.733, 0.5966, 0.776, 0.5956, 0.7591, 0.6357, 0.7242, 0.6193, 0.733, 0.6054])
me_cube_001.materials.append(mat_steel)
me_cube_001.use_remesh_fix_poles = True
me_cube_001.use_remesh_preserve_attributes = False
me_cube_001.use_mirror_vertex_groups = False
me_cube_001.update()
me_cube_002 = bpy.data.meshes.new('Cube.002')
me_cube_002.from_pydata([(-1.0, -0.9961, -1.085), (-1.0, -0.9961, 0.9151), (-1.0, 1.004, -1.085), (-1.0, 1.004, 0.9151), (1.0, -0.9961, -1.085), (1.0, -0.9961, 0.9151), (1.0, 1.004, -1.085), (1.0, 1.004, 0.9151), (-1.0, -44.27, -0.6212), (-1.0, -43.52, 1.234), (1.0, -44.27, -0.6212), (1.0, -43.52, 1.234), (-1.0, -99.85, 1.781), (-1.0, -99.07, 3.83), (1.0, -99.85, 1.781), (1.0, -99.07, 3.83), (-1.0, -155.5, 6.352), (-1.0, -155.0, 8.577), (1.0, -155.5, 6.352), (1.0, -155.0, 8.577), (1.0, -156.6, 9.045), (-1.0, -156.6, 9.045), (1.0, -157.8, 6.798), (-1.0, -157.8, 6.798), (1.0, -159.9, 10.62), (-1.0, -159.9, 10.62), (1.0, -161.6, 8.012), (-1.0, -161.6, 8.012), (1.0, -161.8, 11.7), (-1.0, -161.8, 11.7), (1.0, -163.6, 8.895), (-1.0, -163.6, 8.895), (1.0, -163.6, 8.895), (-1.0, -163.6, 8.895), (1.0, -163.4, 12.83), (-1.0, -163.4, 12.83), (1.0, -165.3, 9.867), (-1.0, -165.3, 9.867), (1.0, -165.3, 9.867), (-1.0, -165.3, 9.867), (1.0, -164.7, 13.95), (-1.0, -164.7, 13.95), (1.0, -167.0, 10.81), (-1.0, -167.0, 10.81), (1.0, -167.0, 10.81), (-1.0, -167.0, 10.81), (1.0, -165.7, 15.2), (-1.0, -165.7, 15.2), (1.0, -168.3, 11.8), (-1.0, -168.3, 11.8), (1.0, -168.3, 11.8), (-1.0, -168.3, 11.8), (1.0, -166.8, 16.51), (-1.0, -166.8, 16.51), (1.0, -169.6, 12.99), (-1.0, -169.6, 12.99), (1.0, -169.6, 12.99), (-1.0, -169.6, 12.99), (-1.0, -85.32, 2.998), (-1.0, -71.9, 0.2608), (1.0, -71.9, 0.2608), (1.0, -71.52, 2.394), (-1.0, -71.52, 2.394), (-2.764e-17, -173.6, 17.09), (-1.0, -86.06, 0.8993), (1.0, -86.06, 0.8993), (1.0, -85.32, 2.998), (-1.0, -78.29, 2.716), (-1.0, -78.57, 0.6129), (1.0, -78.57, 0.6129), (1.0, -78.29, 2.716), (-1.0, -92.13, 3.431), (1.0, -92.13, 3.431), (1.0, -92.9, 1.328), (-1.0, -92.9, 1.328), (1.0, -57.49, 1.773), (1.0, -58.15, -0.339), (-1.0, -58.15, -0.339), (-1.0, -57.49, 1.773), (-1.0, -64.37, 2.004), (1.0, -64.37, 2.004), (1.0, -65.21, -0.06159), (-1.0, -65.21, -0.06159), (1.0, -50.63, 1.568), (1.0, -51.29, -0.5122), (-1.0, -51.29, -0.5122), (-1.0, -50.63, 1.568), (1.0, -127.1, 5.893), (1.0, -127.8, 3.693), (-1.0, -127.8, 3.693), (-1.0, -127.1, 5.893), (1.0, -113.8, 2.707), (-1.0, -113.8, 2.707), (-1.0, -113.1, 4.829), (1.0, -113.1, 4.829), (1.0, -141.1, 7.151), (1.0, -141.8, 4.989), (-1.0, -141.8, 4.989), (-1.0, -141.1, 7.151), (1.0, -148.1, 7.745), (1.0, -148.8, 5.628), (-1.0, -148.8, 5.628), (-1.0, -148.1, 7.745), (1.0, -151.9, 8.146), (1.0, -152.5, 6.004), (-1.0, -152.5, 6.004), (-1.0, -151.9, 8.146)], [], [(0, 1, 3, 2), (2, 3, 7, 6), (6, 7, 5, 4), (0, 4, 10, 8), (2, 6, 4, 0), (7, 3, 1, 5), (72, 71, 13, 15), (5, 1, 9, 11), (4, 5, 11, 10), (1, 0, 8, 9), (104, 103, 19, 18), (73, 72, 15, 14), (74, 73, 14, 12), (71, 74, 12, 13), (16, 18, 22, 23), (105, 104, 18, 16), (106, 105, 16, 17), (103, 106, 17, 19), (17, 18, 22, 21), (19, 17, 21, 20), (22, 20, 24, 26), (17, 16, 23, 21), (18, 19, 20, 22), (26, 24, 28, 30), (21, 22, 26, 25), (23, 22, 26, 27), (20, 21, 25, 24), (21, 23, 27, 25), (25, 27, 31, 29), (24, 25, 29, 28), (25, 26, 30, 29), (27, 26, 30, 31), (30, 32, 38, 36), (30, 28, 34, 36), (29, 31, 37, 35), (33, 31, 37, 39), (28, 29, 35, 34), (33, 32, 38, 39), (29, 30, 36, 35), (31, 30, 36, 37), (39, 37, 43, 45), (39, 38, 44, 45), (35, 36, 42, 41), (34, 35, 41, 40), (36, 38, 44, 42), (36, 34, 40, 42), (35, 37, 43, 41), (37, 36, 42, 43), (42, 44, 50, 48), (42, 40, 46, 48), (41, 43, 49, 47), (43, 42, 48, 49), (45, 43, 49, 51), (45, 44, 50, 51), (41, 42, 48, 47), (40, 41, 47, 46), (47, 48, 54, 53), (46, 47, 53, 52), (48, 50, 56, 54), (48, 46, 52, 54), (47, 49, 55, 53), (49, 48, 54, 55), (51, 49, 55, 57), (51, 50, 56, 57), (55, 54, 63), (57, 55, 63), (57, 56, 63), (53, 54, 63), (52, 53, 63), (54, 56, 63), (54, 52, 63), (53, 55, 63), (79, 82, 59, 62), (82, 81, 60, 59), (81, 80, 61, 60), (80, 79, 62, 61), (67, 68, 64, 58), (68, 69, 65, 64), (69, 70, 66, 65), (70, 67, 58, 66), (61, 62, 67, 70), (60, 61, 70, 69), (59, 60, 69, 68), (62, 59, 68, 67), (58, 64, 74, 71), (64, 65, 73, 74), (65, 66, 72, 73), (66, 58, 71, 72), (83, 86, 78, 75), (84, 83, 75, 76), (85, 84, 76, 77), (86, 85, 77, 78), (75, 78, 79, 80), (76, 75, 80, 81), (77, 76, 81, 82), (78, 77, 82, 79), (9, 8, 85, 86), (8, 10, 84, 85), (10, 11, 83, 84), (11, 9, 86, 83), (94, 93, 90, 87), (93, 92, 89, 90), (92, 91, 88, 89), (91, 94, 87, 88), (14, 15, 94, 91), (12, 14, 91, 92), (13, 12, 92, 93), (15, 13, 93, 94), (87, 90, 98, 95), (90, 89, 97, 98), (89, 88, 96, 97), (88, 87, 95, 96), (95, 98, 102, 99), (98, 97, 101, 102), (97, 96, 100, 101), (96, 95, 99, 100), (99, 102, 106, 103), (102, 101, 105, 106), (101, 100, 104, 105), (100, 99, 103, 104)])
_uv = me_cube_002.uv_layers.new(name='UVMap')
_uv.uv.foreach_set('vector', [0.375, 0.0, 0.625, 0.0, 0.625, 0.25, 0.375, 0.25, 0.375, 0.25, 0.625, 0.25, 0.625, 0.5, 0.375, 0.5, 0.375, 0.5, 0.625, 0.5, 0.625, 0.75, 0.375, 0.75, 0.125, 0.75, 0.375, 0.75, 0.375, 0.75, 0.125, 0.75, 0.125, 0.5, 0.375, 0.5, 0.375, 0.75, 0.125, 0.75, 0.625, 0.5, 0.875, 0.5, 0.875, 0.75, 0.625, 0.75, 0.625, 0.75, 0.875, 0.75, 0.875, 0.75, 0.625, 0.75, 0.625, 0.75, 0.875, 0.75, 0.875, 0.75, 0.625, 0.75, 0.375, 0.75, 0.625, 0.75, 0.625, 0.75, 0.375, 0.75, 0.625, 0.0, 0.375, 0.0, 0.375, 0.0, 0.625, 0.0, 0.375, 0.75, 0.625, 0.75, 0.625, 0.75, 0.375, 0.75, 0.375, 0.75, 0.625, 0.75, 0.625, 0.75, 0.375, 0.75, 0.125, 0.75, 0.375, 0.75, 0.375, 0.75, 0.125, 0.75, 0.625, 0.0, 0.375, 0.0, 0.375, 0.0, 0.625, 0.0, 0.125, 0.75, 0.375, 0.75, 0.375, 0.75, 0.125, 0.75, 0.125, 0.75, 0.375, 0.75, 0.375, 0.75, 0.125, 0.75, 0.625, 0.0, 0.375, 0.0, 0.375, 0.0, 0.625, 0.0, 0.625, 0.75, 0.875, 0.75, 0.875, 0.75, 0.625, 0.75, 0.0, 0.0, 0.0, 0.0, 0.0, 0.0, 0.0, 0.0, 0.625, 0.75, 0.875, 0.75, 0.875, 0.75, 0.625, 0.75, 0.375, 0.75, 0.625, 0.75, 0.625, 0.75, 0.375, 0.75, 0.625, 0.0, 0.375, 0.0, 0.375, 0.0, 0.625, 0.0, 0.375, 0.75, 0.625, 0.75, 0.625, 0.75, 0.375, 0.75, 0.375, 0.75, 0.625, 0.75, 0.625, 0.75, 0.375, 0.75, 0.0, 0.0, 0.0, 0.0, 0.0, 0.0, 0.0, 0.0, 0.125, 0.75, 0.375, 0.75, 0.375, 0.75, 0.125, 0.75, 0.625, 0.75, 0.875, 0.75, 0.875, 0.75, 0.625, 0.75, 0.625, 0.0, 0.375, 0.0, 0.375, 0.0, 0.625, 0.0, 0.625, 0.0, 0.375, 0.0, 0.375, 0.0, 0.625, 0.0, 0.625, 0.75, 0.875, 0.75, 0.875, 0.75, 0.625, 0.75, 0.0, 0.0, 0.0, 0.0, 0.0, 0.0, 0.0, 0.0, 0.125, 0.75, 0.375, 0.75, 0.375, 0.75, 0.125, 0.75, 0.0, 0.0, 0.0, 0.0, 0.0, 0.0, 0.0, 0.0, 0.375, 0.75, 0.625, 0.75, 0.625, 0.75, 0.375, 0.75, 0.625, 0.0, 0.375, 0.0, 0.375, 0.0, 0.625, 0.0, 0.0, 0.0, 0.0, 0.0, 0.0, 0.0, 0.0, 0.0, 0.625, 0.75, 0.875, 0.75, 0.875, 0.75, 0.625, 0.75, 0.0, 0.0, 0.0, 0.0, 0.0, 0.0, 0.0, 0.0, 0.0, 0.0, 0.0, 0.0, 0.0, 0.0, 0.0, 0.0, 0.125, 0.75, 0.375, 0.75, 0.375, 0.75, 0.125, 0.75, 0.0, 0.0, 0.0, 0.0, 0.0, 0.0, 0.0, 0.0, 0.0, 0.0, 0.0, 0.0, 0.0, 0.0, 0.0, 0.0, 0.0, 0.0, 0.0, 0.0, 0.0, 0.0, 0.0, 0.0, 0.625, 0.75, 0.875, 0.75, 0.875, 0.75, 0.625, 0.75, 0.0, 0.0, 0.0, 0.0, 0.0, 0.0, 0.0, 0.0, 0.375, 0.75, 0.625, 0.75, 0.625, 0.75, 0.375, 0.75, 0.625, 0.0, 0.375, 0.0, 0.375, 0.0, 0.625, 0.0, 0.125, 0.75, 0.375, 0.75, 0.375, 0.75, 0.125, 0.75, 0.0, 0.0, 0.0, 0.0, 0.0, 0.0, 0.0, 0.0, 0.375, 0.75, 0.625, 0.75, 0.625, 0.75, 0.375, 0.75, 0.625, 0.0, 0.375, 0.0, 0.375, 0.0, 0.625, 0.0, 0.125, 0.75, 0.375, 0.75, 0.375, 0.75, 0.125, 0.75, 0.0, 0.0, 0.0, 0.0, 0.0, 0.0, 0.0, 0.0, 0.0, 0.0, 0.0, 0.0, 0.0, 0.0, 0.0, 0.0, 0.0, 0.0, 0.0, 0.0, 0.0, 0.0, 0.0, 0.0, 0.625, 0.75, 0.875, 0.75, 0.875, 0.75, 0.625, 0.75, 0.0, 0.0, 0.0, 0.0, 0.0, 0.0, 0.0, 0.0, 0.625, 0.75, 0.875, 0.75, 0.875, 0.75, 0.625, 0.75, 0.0, 0.0, 0.0, 0.0, 0.0, 0.0, 0.0, 0.0, 0.375, 0.75, 0.625, 0.75, 0.625, 0.75, 0.375, 0.75, 0.625, 0.0, 0.375, 0.0, 0.375, 0.0, 0.625, 0.0, 0.125, 0.75, 0.375, 0.75, 0.375, 0.75, 0.125, 0.75, 0.0, 0.0, 0.0, 0.0, 0.0, 0.0, 0.0, 0.0, 0.0, 0.0, 0.0, 0.0, 0.0, 0.0, 0.0, 0.0, 0.125, 0.75, 0.375, 0.75, 0.125, 0.75, 0.0, 0.0, 0.0, 0.0, 0.0, 0.0, 0.0, 0.0, 0.0, 0.0, 0.0, 0.0, 0.0, 0.0, 0.0, 0.0, 0.0, 0.0, 0.625, 0.75, 0.875, 0.75, 0.625, 0.75, 0.0, 0.0, 0.0, 0.0, 0.0, 0.0, 0.375, 0.75, 0.625, 0.75, 0.375, 0.75, 0.625, 0.0, 0.375, 0.0, 0.625, 0.0, 0.625, 0.0, 0.375, 0.0, 0.375, 0.0, 0.625, 0.0, 0.125, 0.75, 0.375, 0.75, 0.375, 0.75, 0.125, 0.75, 0.375, 0.75, 0.625, 0.75, 0.625, 0.75, 0.375, 0.75, 0.625, 0.75, 0.875, 0.75, 0.875, 0.75, 0.625, 0.75, 0.625, 0.0, 0.375, 0.0, 0.375, 0.0, 0.625, 0.0, 0.125, 0.75, 0.375, 0.75, 0.375, 0.75, 0.125, 0.75, 0.375, 0.75, 0.625, 0.75, 0.625, 0.75, 0.375, 0.75, 0.625, 0.75, 0.875, 0.75, 0.875, 0.75, 0.625, 0.75, 0.625, 0.75, 0.875, 0.75, 0.875, 0.75, 0.625, 0.75, 0.375, 0.75, 0.625, 0.75, 0.625, 0.75, 0.375, 0.75, 0.125, 0.75, 0.375, 0.75, 0.375, 0.75, 0.125, 0.75, 0.625, 0.0, 0.375, 0.0, 0.375, 0.0, 0.625, 0.0, 0.625, 0.0, 0.375, 0.0, 0.375, 0.0, 0.625, 0.0, 0.125, 0.75, 0.375, 0.75, 0.375, 0.75, 0.125, 0.75, 0.375, 0.75, 0.625, 0.75, 0.625, 0.75, 0.375, 0.75, 0.625, 0.75, 0.875, 0.75, 0.875, 0.75, 0.625, 0.75, 0.625, 0.75, 0.875, 0.75, 0.875, 0.75, 0.625, 0.75, 0.375, 0.75, 0.625, 0.75, 0.625, 0.75, 0.375, 0.75, 0.125, 0.75, 0.375, 0.75, 0.375, 0.75, 0.125, 0.75, 0.625, 0.0, 0.375, 0.0, 0.375, 0.0, 0.625, 0.0, 0.625, 0.75, 0.875, 0.75, 0.875, 0.75, 0.625, 0.75, 0.375, 0.75, 0.625, 0.75, 0.625, 0.75, 0.375, 0.75, 0.125, 0.75, 0.375, 0.75, 0.375, 0.75, 0.125, 0.75, 0.625, 0.0, 0.375, 0.0, 0.375, 0.0, 0.625, 0.0, 0.625, 0.0, 0.375, 0.0, 0.375, 0.0, 0.625, 0.0, 0.125, 0.75, 0.375, 0.75, 0.375, 0.75, 0.125, 0.75, 0.375, 0.75, 0.625, 0.75, 0.625, 0.75, 0.375, 0.75, 0.625, 0.75, 0.875, 0.75, 0.875, 0.75, 0.625, 0.75, 0.625, 0.75, 0.875, 0.75, 0.875, 0.75, 0.625, 0.75, 0.625, 0.0, 0.375, 0.0, 0.375, 0.0, 0.625, 0.0, 0.125, 0.75, 0.375, 0.75, 0.375, 0.75, 0.125, 0.75, 0.375, 0.75, 0.625, 0.75, 0.625, 0.75, 0.375, 0.75, 0.375, 0.75, 0.625, 0.75, 0.625, 0.75, 0.375, 0.75, 0.125, 0.75, 0.375, 0.75, 0.375, 0.75, 0.125, 0.75, 0.625, 0.0, 0.375, 0.0, 0.375, 0.0, 0.625, 0.0, 0.625, 0.75, 0.875, 0.75, 0.875, 0.75, 0.625, 0.75, 0.625, 0.75, 0.875, 0.75, 0.875, 0.75, 0.625, 0.75, 0.625, 0.0, 0.375, 0.0, 0.375, 0.0, 0.625, 0.0, 0.125, 0.75, 0.375, 0.75, 0.375, 0.75, 0.125, 0.75, 0.375, 0.75, 0.625, 0.75, 0.625, 0.75, 0.375, 0.75, 0.625, 0.75, 0.875, 0.75, 0.875, 0.75, 0.625, 0.75, 0.625, 0.0, 0.375, 0.0, 0.375, 0.0, 0.625, 0.0, 0.125, 0.75, 0.375, 0.75, 0.375, 0.75, 0.125, 0.75, 0.375, 0.75, 0.625, 0.75, 0.625, 0.75, 0.375, 0.75, 0.625, 0.75, 0.875, 0.75, 0.875, 0.75, 0.625, 0.75, 0.625, 0.0, 0.375, 0.0, 0.375, 0.0, 0.625, 0.0, 0.125, 0.75, 0.375, 0.75, 0.375, 0.75, 0.125, 0.75, 0.375, 0.75, 0.625, 0.75, 0.625, 0.75, 0.375, 0.75])
me_cube_002.materials.append(mat_thermal)
me_cube_002.use_remesh_fix_poles = True
me_cube_002.use_remesh_preserve_attributes = False
me_cube_002.use_mirror_vertex_groups = False
me_cube_002.update()
me_cube_003 = bpy.data.meshes.new('Cube.003')
me_cube_003.from_pydata([(-1.072, -4.721, -3.112), (-1.072, -6.079, 1.062), (-1.072, 4.794, -3.197), (-1.072, 5.471, 1.357), (1.072, -4.721, -3.112), (1.072, -6.079, 1.062), (1.072, 4.794, -3.197), (1.072, 5.471, 1.357), (-1.072, 0.0072, -2.461), (-1.072, -0.3044, 1.209), (1.072, 0.0072, -2.461), (1.072, -0.3044, 1.209), (-1.072, 2.583, 1.283), (1.072, 3.149, -3.156), (-1.072, 3.149, -3.156), (1.072, 2.583, 1.283), (-1.072, -2.905, -2.999), (1.072, -3.192, 1.135), (-1.072, -3.192, 1.135), (1.072, -2.905, -2.999), (-1.072, 1.356, -2.13), (1.072, 1.139, 1.246), (-1.072, 1.139, 1.246), (1.072, 1.356, -2.13), (-1.072, -1.748, 1.172), (1.072, -1.611, -2.141), (-1.072, -1.611, -2.141), (1.072, -1.748, 1.172), (-1.014, 104.2, 0.1126), (-1.014, 103.0, 3.679), (-1.014, 113.1, 0.3132), (-1.014, 113.4, 3.975), (1.014, 104.2, 0.1126), (1.014, 103.0, 3.679), (1.014, 113.1, 0.3132), (1.014, 113.4, 3.975), (-1.014, 108.5, 0.7921), (-1.014, 108.0, 3.836), (1.014, 108.5, 0.7921), (1.014, 108.0, 3.836), (-1.014, 110.7, 3.906), (1.014, 111.4, 0.02086), (-1.014, 111.4, 0.02086), (1.014, 110.7, 3.906), (-1.014, 106.5, -0.1695), (1.014, 105.4, 3.732), (-1.014, 105.2, 3.766), (1.014, 106.5, -0.1695), (-1.014, 110.3, 1.058), (1.014, 109.3, 3.871), (-1.014, 109.3, 3.871), (1.014, 110.3, 1.058), (-1.014, 106.6, 3.801), (1.014, 106.7, 0.9727), (-1.014, 106.7, 0.9727), (1.014, 106.6, 3.801), (-1.155, -145.0, 5.265), (-1.155, -143.6, 10.25), (-1.155, -135.9, 0.9218), (-1.155, -133.5, 4.181), (1.155, -145.0, 5.265), (1.155, -143.6, 10.25), (1.155, -135.9, 0.9218), (1.155, -133.5, 4.181), (-1.155, -139.8, 3.809), (-1.155, -138.3, 7.024), (1.155, -139.8, 3.809), (1.155, -138.3, 7.024), (-1.155, -135.6, 5.41), (1.155, -137.7, 1.327), (-1.155, -137.7, 1.327), (1.155, -135.6, 5.41), (-1.155, -143.2, 4.003), (1.155, -141.0, 8.638), (-1.155, -141.0, 8.638), (1.155, -143.2, 4.003), (-1.155, -138.1, 3.573), (1.155, -137.0, 6.217), (-1.155, -137.0, 6.217), (1.155, -138.1, 3.573), (-1.155, -139.6, 7.831), (1.155, -141.0, 5.203), (-1.155, -141.0, 5.203), (1.155, -139.6, 7.831)], [], [(14, 12, 3, 2), (2, 3, 7, 6), (19, 17, 5, 4), (4, 5, 1, 0), (16, 19, 4, 0), (17, 18, 1, 5), (21, 22, 9, 11), (20, 23, 10, 8), (9, 22, 20, 8, 26, 24), (42, 40, 31, 30), (6, 7, 15, 13), (2, 6, 13, 14), (7, 3, 12, 15), (20, 22, 12, 14), (0, 1, 18, 16), (27, 24, 18, 17), (26, 25, 19, 16), (25, 27, 17, 19), (30, 31, 35, 34), (13, 15, 21, 23), (14, 13, 23, 20), (15, 12, 22, 21), (47, 45, 33, 32), (8, 10, 25, 26), (11, 9, 24, 27), (16, 18, 24, 26), (11, 27, 25, 10, 23, 21), (32, 33, 29, 28), (44, 47, 32, 28), (45, 46, 29, 33), (49, 50, 37, 39), (48, 51, 38, 36), (37, 50, 48, 36, 54, 52), (34, 35, 43, 41), (30, 34, 41, 42), (35, 31, 40, 43), (48, 50, 40, 42), (28, 29, 46, 44), (55, 52, 46, 45), (54, 53, 47, 44), (53, 55, 45, 47), (41, 43, 49, 51), (42, 41, 51, 48), (43, 40, 50, 49), (36, 38, 53, 54), (39, 37, 52, 55), (44, 46, 52, 54), (39, 55, 53, 38, 51, 49), (70, 68, 59, 58), (58, 59, 63, 62), (75, 73, 61, 60), (60, 61, 57, 56), (72, 75, 60, 56), (73, 74, 57, 61), (77, 78, 65, 67), (76, 79, 66, 64), (65, 78, 76, 64, 82, 80), (62, 63, 71, 69), (58, 62, 69, 70), (63, 59, 68, 71), (76, 78, 68, 70), (56, 57, 74, 72), (83, 80, 74, 73), (82, 81, 75, 72), (81, 83, 73, 75), (69, 71, 77, 79), (70, 69, 79, 76), (71, 68, 78, 77), (64, 66, 81, 82), (67, 65, 80, 83), (72, 74, 80, 82), (67, 83, 81, 66, 79, 77)])
_uv = me_cube_003.uv_layers.new(name='UVMap')
_uv.uv.foreach_set('vector', [0.375, 0.1875, 0.625, 0.1875, 0.625, 0.25, 0.375, 0.25, 0.375, 0.25, 0.625, 0.25, 0.625, 0.5, 0.375, 0.5, 0.375, 0.6875, 0.625, 0.6875, 0.625, 0.75, 0.375, 0.75, 0.375, 0.75, 0.625, 0.75, 0.625, 1.0, 0.375, 1.0, 0.125, 0.6875, 0.375, 0.6875, 0.375, 0.75, 0.125, 0.75, 0.625, 0.6875, 0.875, 0.6875, 0.875, 0.75, 0.625, 0.75, 0.625, 0.5938, 0.875, 0.5938, 0.875, 0.625, 0.625, 0.625, 0.125, 0.5938, 0.375, 0.5938, 0.375, 0.625, 0.125, 0.625, 0.625, 0.125, 0.625, 0.1562, 0.375, 0.1562, 0.375, 0.125, 0.375, 0.09375, 0.625, 0.09375, 0.375, 0.1875, 0.625, 0.1875, 0.625, 0.25, 0.375, 0.25, 0.375, 0.5, 0.625, 0.5, 0.625, 0.5625, 0.375, 0.5625, 0.125, 0.5, 0.375, 0.5, 0.375, 0.5625, 0.125, 0.5625, 0.625, 0.5, 0.875, 0.5, 0.875, 0.5625, 0.625, 0.5625, 0.375, 0.1562, 0.625, 0.1562, 0.625, 0.1875, 0.375, 0.1875, 0.375, 0.0, 0.625, 0.0, 0.625, 0.0625, 0.375, 0.0625, 0.625, 0.6563, 0.875, 0.6562, 0.875, 0.6875, 0.625, 0.6875, 0.125, 0.6562, 0.375, 0.6562, 0.375, 0.6875, 0.125, 0.6875, 0.375, 0.6562, 0.625, 0.6563, 0.625, 0.6875, 0.375, 0.6875, 0.375, 0.25, 0.625, 0.25, 0.625, 0.5, 0.375, 0.5, 0.375, 0.5625, 0.625, 0.5625, 0.625, 0.5938, 0.375, 0.5938, 0.125, 0.5625, 0.375, 0.5625, 0.375, 0.5938, 0.125, 0.5938, 0.625, 0.5625, 0.875, 0.5625, 0.875, 0.5938, 0.625, 0.5938, 0.375, 0.6875, 0.625, 0.6875, 0.625, 0.75, 0.375, 0.75, 0.125, 0.625, 0.375, 0.625, 0.375, 0.6562, 0.125, 0.6562, 0.625, 0.625, 0.875, 0.625, 0.875, 0.6562, 0.625, 0.6563, 0.375, 0.0625, 0.625, 0.0625, 0.625, 0.09375, 0.375, 0.09375, 0.625, 0.625, 0.625, 0.6563, 0.375, 0.6562, 0.375, 0.625, 0.375, 0.5938, 0.625, 0.5938, 0.375, 0.75, 0.625, 0.75, 0.625, 1.0, 0.375, 1.0, 0.125, 0.6875, 0.375, 0.6875, 0.375, 0.75, 0.125, 0.75, 0.625, 0.6875, 0.875, 0.6875, 0.875, 0.75, 0.625, 0.75, 0.625, 0.5938, 0.875, 0.5938, 0.875, 0.625, 0.625, 0.625, 0.125, 0.5938, 0.375, 0.5938, 0.375, 0.625, 0.125, 0.625, 0.625, 0.125, 0.625, 0.1562, 0.375, 0.1562, 0.375, 0.125, 0.375, 0.09375, 0.625, 0.09375, 0.375, 0.5, 0.625, 0.5, 0.625, 0.5625, 0.375, 0.5625, 0.125, 0.5, 0.375, 0.5, 0.375, 0.5625, 0.125, 0.5625, 0.625, 0.5, 0.875, 0.5, 0.875, 0.5625, 0.625, 0.5625, 0.375, 0.1562, 0.625, 0.1562, 0.625, 0.1875, 0.375, 0.1875, 0.375, 0.0, 0.625, 0.0, 0.625, 0.0625, 0.375, 0.0625, 0.625, 0.6563, 0.875, 0.6562, 0.875, 0.6875, 0.625, 0.6875, 0.125, 0.6562, 0.375, 0.6562, 0.375, 0.6875, 0.125, 0.6875, 0.375, 0.6562, 0.625, 0.6563, 0.625, 0.6875, 0.375, 0.6875, 0.375, 0.5625, 0.625, 0.5625, 0.625, 0.5938, 0.375, 0.5938, 0.125, 0.5625, 0.375, 0.5625, 0.375, 0.5938, 0.125, 0.5938, 0.625, 0.5625, 0.875, 0.5625, 0.875, 0.5938, 0.625, 0.5938, 0.125, 0.625, 0.375, 0.625, 0.375, 0.6562, 0.125, 0.6562, 0.625, 0.625, 0.875, 0.625, 0.875, 0.6562, 0.625, 0.6563, 0.375, 0.0625, 0.625, 0.0625, 0.625, 0.09375, 0.375, 0.09375, 0.625, 0.625, 0.625, 0.6563, 0.375, 0.6562, 0.375, 0.625, 0.375, 0.5938, 0.625, 0.5938, 0.375, 0.1875, 0.625, 0.1875, 0.625, 0.25, 0.375, 0.25, 0.375, 0.25, 0.625, 0.25, 0.625, 0.5, 0.375, 0.5, 0.375, 0.6875, 0.625, 0.6875, 0.625, 0.75, 0.375, 0.75, 0.375, 0.75, 0.625, 0.75, 0.625, 1.0, 0.375, 1.0, 0.125, 0.6875, 0.375, 0.6875, 0.375, 0.75, 0.125, 0.75, 0.625, 0.6875, 0.875, 0.6875, 0.875, 0.75, 0.625, 0.75, 0.625, 0.5938, 0.875, 0.5938, 0.875, 0.625, 0.625, 0.625, 0.125, 0.5938, 0.375, 0.5938, 0.375, 0.625, 0.125, 0.625, 0.625, 0.125, 0.625, 0.1562, 0.375, 0.1562, 0.375, 0.125, 0.375, 0.09375, 0.625, 0.09375, 0.375, 0.5, 0.625, 0.5, 0.625, 0.5625, 0.375, 0.5625, 0.125, 0.5, 0.375, 0.5, 0.375, 0.5625, 0.125, 0.5625, 0.625, 0.5, 0.875, 0.5, 0.875, 0.5625, 0.625, 0.5625, 0.375, 0.1562, 0.625, 0.1562, 0.625, 0.1875, 0.375, 0.1875, 0.375, 0.0, 0.625, 0.0, 0.625, 0.0625, 0.375, 0.0625, 0.625, 0.6563, 0.875, 0.6562, 0.875, 0.6875, 0.625, 0.6875, 0.125, 0.6562, 0.375, 0.6562, 0.375, 0.6875, 0.125, 0.6875, 0.375, 0.6562, 0.625, 0.6563, 0.625, 0.6875, 0.375, 0.6875, 0.375, 0.5625, 0.625, 0.5625, 0.625, 0.5938, 0.375, 0.5938, 0.125, 0.5625, 0.375, 0.5625, 0.375, 0.5938, 0.125, 0.5938, 0.625, 0.5625, 0.875, 0.5625, 0.875, 0.5938, 0.625, 0.5938, 0.125, 0.625, 0.375, 0.625, 0.375, 0.6562, 0.125, 0.6562, 0.625, 0.625, 0.875, 0.625, 0.875, 0.6562, 0.625, 0.6563, 0.375, 0.0625, 0.625, 0.0625, 0.625, 0.09375, 0.375, 0.09375, 0.625, 0.625, 0.625, 0.6563, 0.375, 0.6562, 0.375, 0.625, 0.375, 0.5938, 0.625, 0.5938])
me_cube_003.materials.append(mat_steel)
me_cube_003.use_remesh_fix_poles = True
me_cube_003.use_remesh_preserve_attributes = False
me_cube_003.use_mirror_vertex_groups = False
me_cube_003.update()

# ---- objects
ob_handle = bpy.data.objects.new('Handle', me_cube)
ob_light = bpy.data.objects.new('Light', light_light)
ob_camera = bpy.data.objects.new('Camera', cam_camera)
ob_blade_steel = bpy.data.objects.new('blade steel', me_cube_001)
ob_blade_thermal = bpy.data.objects.new('blade thermal', me_cube_002)
ob_blade_links = bpy.data.objects.new('blade links', me_cube_003)

# ---- transforms, parenting, visibility, modifiers, constraints
ob_handle.location = (2.288e-18, 12.63, 4.534)
ob_handle.rotation_euler = (-0.1693, -3.742e-17, 3.176e-18)
ob_handle.scale = (0.07237, 0.07237, 0.07237)
ob_handle.lock_rotations_4d = False
ob_handle.empty_display_type = 'ARROWS'
ob_handle.lineart.crease_threshold = 0.0
ob_light.location = (4.076, 1.005, 5.904)
ob_light.rotation_euler = (0.6503, 0.05522, 1.866)
ob_light.lock_rotations_4d = False
ob_light.empty_display_type = 'ARROWS'
ob_light.color = (0.0, 0.0, 0.0, 0.0)
ob_light.lineart.crease_threshold = 0.0
ob_camera.location = (14.9, 7.274, 4.958)
ob_camera.rotation_euler = (1.58, -0.06703, 1.465)
ob_camera.lock_rotations_4d = False
ob_camera.empty_display_type = 'ARROWS'
ob_camera.color = (0.0, 0.0, 0.0, 0.0)
ob_camera.display_type = 'WIRE'
ob_camera.lineart.crease_threshold = 0.0
ob_blade_steel.location = (0.6951, 5.541, 5.113)
ob_blade_steel.scale = (0.05848, 0.05848, 0.05848)
ob_blade_steel.lineart.crease_threshold = 0.0
ob_blade_thermal.location = (0.6977, 10.2, 4.5)
ob_blade_thermal.rotation_euler = (-0.04543, -1.008e-17, 2.291e-19)
ob_blade_thermal.scale = (0.03119, 0.03119, 0.03119)
ob_blade_thermal.lineart.crease_threshold = 0.0
ob_blade_links.location = (0.7041, 7.519, 4.758)
ob_blade_links.rotation_euler = (-0.1088, -2.412e-17, 1.314e-18)
ob_blade_links.scale = (0.01671, 0.01671, 0.01671)
ob_blade_links.lineart.crease_threshold = 0.0

# ---- collection membership
col_collection.objects.link(ob_handle)
col_collection.objects.link(ob_light)
col_collection.objects.link(ob_camera)
col_collection.objects.link(ob_blade_steel)
col_collection.objects.link(ob_blade_thermal)
col_collection.objects.link(ob_blade_links)

# ---- scene / render settings (as saved in the file)
scene.camera = ob_camera
scene.frame_start = 1; scene.frame_end = 250; scene.frame_set(2)
scene.render.engine = 'BLENDER_EEVEE_NEXT'
scene.cycles.use_denoising = False
scene.cycles.samples = 128
scene.cycles.sampling_pattern = 'TABULATED_SOBOL'
scene.cycles.use_adaptive_sampling = False
scene.cycles.use_light_tree = False
scene.eevee.taa_samples = 200
scene.eevee.taa_render_samples = 200
scene.eevee.use_gtao = True
scene.eevee.use_raytracing = True
scene.view_settings.view_transform = 'Filmic'
bpy.context.view_layer.update()
